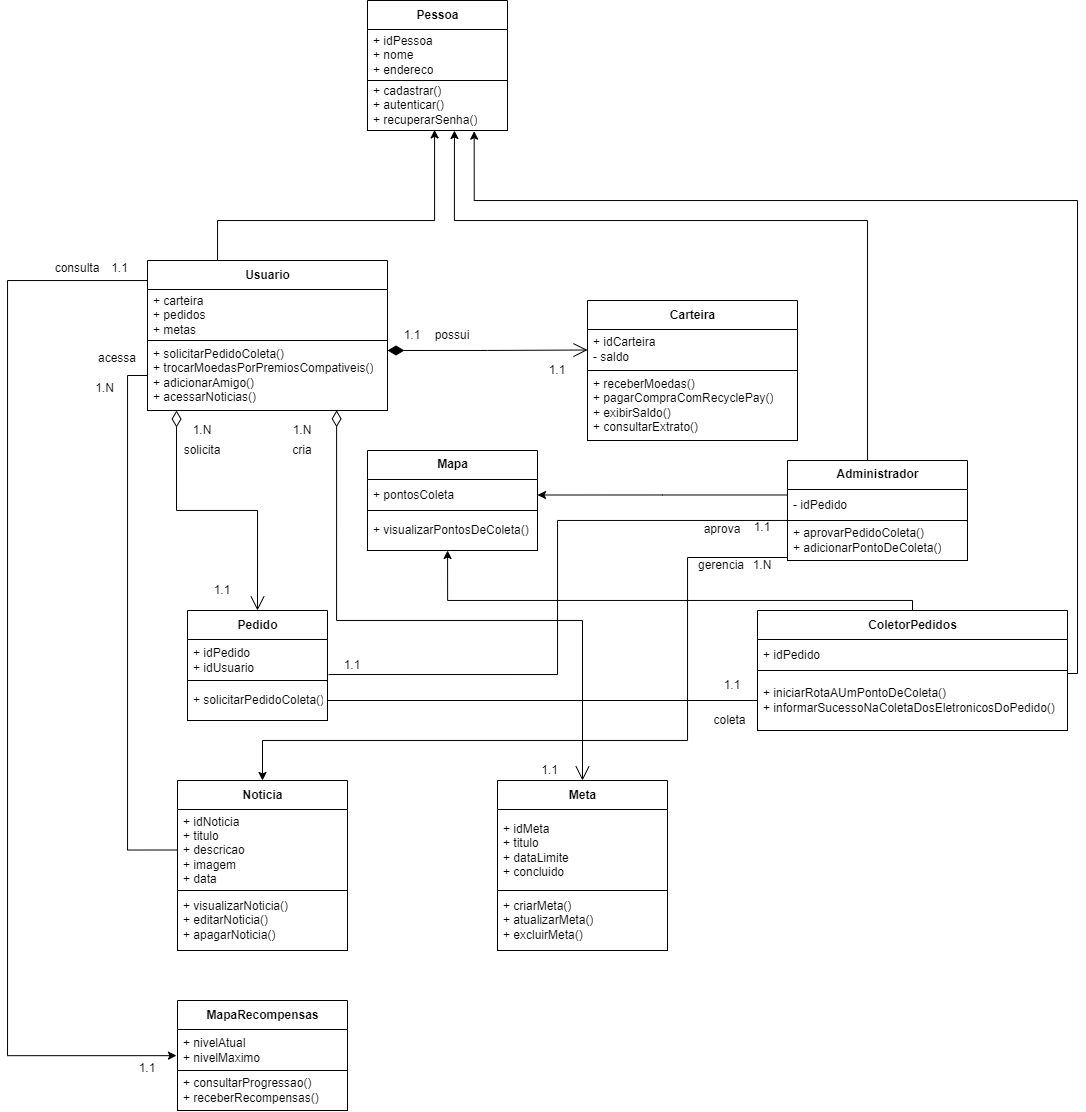

The diagram above was exported from draw.io. Its source (the exported page's mxGraphModel, read from the mxfile embedded in the PNG):
<mxGraphModel dx="2043" dy="521" grid="1" gridSize="10" guides="1" tooltips="1" connect="1" arrows="1" fold="1" page="1" pageScale="1" pageWidth="827" pageHeight="1169" math="0" shadow="0">
  <root>
    <mxCell id="0" />
    <mxCell id="1" parent="0" />
    <mxCell id="y_WGNVgq38pWGjf5doyX-15" style="edgeStyle=orthogonalEdgeStyle;rounded=0;orthogonalLoop=1;jettySize=auto;html=1;entryX=0.479;entryY=0.988;entryDx=0;entryDy=0;entryPerimeter=0;" parent="1" source="y_WGNVgq38pWGjf5doyX-1" target="y_WGNVgq38pWGjf5doyX-12" edge="1">
      <mxGeometry relative="1" as="geometry">
        <Array as="points">
          <mxPoint x="160" y="240" />
          <mxPoint x="377" y="240" />
        </Array>
      </mxGeometry>
    </mxCell>
    <mxCell id="VBCEGzMffxDMbNuHXfvG-13" style="edgeStyle=orthogonalEdgeStyle;rounded=0;orthogonalLoop=1;jettySize=auto;html=1;entryX=-0.006;entryY=0.638;entryDx=0;entryDy=0;entryPerimeter=0;" parent="1" source="y_WGNVgq38pWGjf5doyX-1" target="VBCEGzMffxDMbNuHXfvG-10" edge="1">
      <mxGeometry relative="1" as="geometry">
        <Array as="points">
          <mxPoint x="-50" y="300" />
          <mxPoint x="-50" y="1075" />
        </Array>
        <mxPoint x="115" y="1075" as="targetPoint" />
      </mxGeometry>
    </mxCell>
    <mxCell id="y_WGNVgq38pWGjf5doyX-1" value="Usuario" style="swimlane;fontStyle=1;align=center;verticalAlign=middle;childLayout=stackLayout;horizontal=1;startSize=29;horizontalStack=0;resizeParent=1;resizeParentMax=0;resizeLast=0;collapsible=0;marginBottom=0;html=1;" parent="1" vertex="1">
      <mxGeometry x="90" y="280" width="240" height="150" as="geometry" />
    </mxCell>
    <mxCell id="y_WGNVgq38pWGjf5doyX-2" value="+ carteira&lt;br&gt;+ pedidos&lt;br&gt;+ metas" style="text;html=1;strokeColor=none;fillColor=none;align=left;verticalAlign=middle;spacingLeft=4;spacingRight=4;overflow=hidden;rotatable=0;points=[[0,0.5],[1,0.5]];portConstraint=eastwest;" parent="y_WGNVgq38pWGjf5doyX-1" vertex="1">
      <mxGeometry y="29" width="240" height="51" as="geometry" />
    </mxCell>
    <mxCell id="y_WGNVgq38pWGjf5doyX-3" value="+ solicitarPedidoColeta()&lt;br&gt;+ trocarMoedasPorPremiosCompativeis()&lt;br&gt;+ adicionarAmigo()&lt;br&gt;+ acessarNoticias()" style="text;html=1;strokeColor=default;fillColor=none;align=left;verticalAlign=middle;spacingLeft=4;spacingRight=4;overflow=hidden;rotatable=0;points=[[0,0.5],[1,0.5]];portConstraint=eastwest;" parent="y_WGNVgq38pWGjf5doyX-1" vertex="1">
      <mxGeometry y="80" width="240" height="70" as="geometry" />
    </mxCell>
    <mxCell id="y_WGNVgq38pWGjf5doyX-14" style="edgeStyle=orthogonalEdgeStyle;rounded=0;orthogonalLoop=1;jettySize=auto;html=1;entryX=0.621;entryY=1;entryDx=0;entryDy=0;entryPerimeter=0;" parent="1" source="y_WGNVgq38pWGjf5doyX-4" target="y_WGNVgq38pWGjf5doyX-12" edge="1">
      <mxGeometry relative="1" as="geometry">
        <Array as="points">
          <mxPoint x="810" y="240" />
          <mxPoint x="397" y="240" />
        </Array>
      </mxGeometry>
    </mxCell>
    <mxCell id="y_WGNVgq38pWGjf5doyX-82" style="edgeStyle=orthogonalEdgeStyle;rounded=0;orthogonalLoop=1;jettySize=auto;html=1;entryX=1;entryY=0.5;entryDx=0;entryDy=0;strokeColor=#030303;endArrow=classic;endFill=1;" parent="1" source="y_WGNVgq38pWGjf5doyX-4" target="y_WGNVgq38pWGjf5doyX-79" edge="1">
      <mxGeometry relative="1" as="geometry">
        <Array as="points">
          <mxPoint x="605" y="515" />
        </Array>
      </mxGeometry>
    </mxCell>
    <mxCell id="y_WGNVgq38pWGjf5doyX-4" value="Administrador" style="swimlane;fontStyle=1;align=center;verticalAlign=middle;childLayout=stackLayout;horizontal=1;startSize=29;horizontalStack=0;resizeParent=1;resizeParentMax=0;resizeLast=0;collapsible=0;marginBottom=0;html=1;" parent="1" vertex="1">
      <mxGeometry x="730" y="480" width="180" height="100" as="geometry" />
    </mxCell>
    <mxCell id="y_WGNVgq38pWGjf5doyX-5" value="- idPedido" style="text;html=1;strokeColor=none;fillColor=none;align=left;verticalAlign=middle;spacingLeft=4;spacingRight=4;overflow=hidden;rotatable=0;points=[[0,0.5],[1,0.5]];portConstraint=eastwest;" parent="y_WGNVgq38pWGjf5doyX-4" vertex="1">
      <mxGeometry y="29" width="180" height="31" as="geometry" />
    </mxCell>
    <mxCell id="y_WGNVgq38pWGjf5doyX-6" value="+ aprovarPedidoColeta()&lt;br&gt;+ adicionarPontoDeColeta()" style="text;html=1;strokeColor=default;fillColor=none;align=left;verticalAlign=middle;spacingLeft=4;spacingRight=4;overflow=hidden;rotatable=0;points=[[0,0.5],[1,0.5]];portConstraint=eastwest;" parent="y_WGNVgq38pWGjf5doyX-4" vertex="1">
      <mxGeometry y="60" width="180" height="40" as="geometry" />
    </mxCell>
    <mxCell id="y_WGNVgq38pWGjf5doyX-10" value="Pessoa" style="swimlane;fontStyle=1;align=center;verticalAlign=middle;childLayout=stackLayout;horizontal=1;startSize=29;horizontalStack=0;resizeParent=1;resizeParentMax=0;resizeLast=0;collapsible=0;marginBottom=0;html=1;" parent="1" vertex="1">
      <mxGeometry x="310" y="20" width="140" height="130" as="geometry" />
    </mxCell>
    <mxCell id="y_WGNVgq38pWGjf5doyX-11" value="+ idPessoa&lt;br&gt;+ nome&lt;br&gt;+ endereco" style="text;html=1;strokeColor=none;fillColor=none;align=left;verticalAlign=middle;spacingLeft=4;spacingRight=4;overflow=hidden;rotatable=0;points=[[0,0.5],[1,0.5]];portConstraint=eastwest;" parent="y_WGNVgq38pWGjf5doyX-10" vertex="1">
      <mxGeometry y="29" width="140" height="51" as="geometry" />
    </mxCell>
    <mxCell id="y_WGNVgq38pWGjf5doyX-12" value="+ cadastrar()&lt;br&gt;+ autenticar()&lt;br&gt;+ recuperarSenha()" style="text;html=1;strokeColor=default;fillColor=none;align=left;verticalAlign=middle;spacingLeft=4;spacingRight=4;overflow=hidden;rotatable=0;points=[[0,0.5],[1,0.5]];portConstraint=eastwest;" parent="y_WGNVgq38pWGjf5doyX-10" vertex="1">
      <mxGeometry y="80" width="140" height="50" as="geometry" />
    </mxCell>
    <mxCell id="y_WGNVgq38pWGjf5doyX-16" value="Pedido" style="swimlane;fontStyle=1;align=center;verticalAlign=middle;childLayout=stackLayout;horizontal=1;startSize=29;horizontalStack=0;resizeParent=1;resizeParentMax=0;resizeLast=0;collapsible=0;marginBottom=0;html=1;" parent="1" vertex="1">
      <mxGeometry x="130" y="630" width="140" height="110" as="geometry" />
    </mxCell>
    <mxCell id="y_WGNVgq38pWGjf5doyX-17" value="+ idPedido&lt;br&gt;+ idUsuario" style="text;html=1;strokeColor=none;fillColor=none;align=left;verticalAlign=middle;spacingLeft=4;spacingRight=4;overflow=hidden;rotatable=0;points=[[0,0.5],[1,0.5]];portConstraint=eastwest;" parent="y_WGNVgq38pWGjf5doyX-16" vertex="1">
      <mxGeometry y="29" width="140" height="41" as="geometry" />
    </mxCell>
    <mxCell id="y_WGNVgq38pWGjf5doyX-18" value="+ solicitarPedidoColeta()" style="text;html=1;strokeColor=default;fillColor=none;align=left;verticalAlign=middle;spacingLeft=4;spacingRight=4;overflow=hidden;rotatable=0;points=[[0,0.5],[1,0.5]];portConstraint=eastwest;" parent="y_WGNVgq38pWGjf5doyX-16" vertex="1">
      <mxGeometry y="70" width="140" height="40" as="geometry" />
    </mxCell>
    <mxCell id="y_WGNVgq38pWGjf5doyX-38" value="Carteira" style="swimlane;fontStyle=1;align=center;verticalAlign=middle;childLayout=stackLayout;horizontal=1;startSize=29;horizontalStack=0;resizeParent=1;resizeParentMax=0;resizeLast=0;collapsible=0;marginBottom=0;html=1;" parent="1" vertex="1">
      <mxGeometry x="530" y="320" width="210" height="140" as="geometry" />
    </mxCell>
    <mxCell id="y_WGNVgq38pWGjf5doyX-39" value="+ idCarteira&lt;br&gt;- saldo" style="text;html=1;strokeColor=none;fillColor=none;align=left;verticalAlign=middle;spacingLeft=4;spacingRight=4;overflow=hidden;rotatable=0;points=[[0,0.5],[1,0.5]];portConstraint=eastwest;" parent="y_WGNVgq38pWGjf5doyX-38" vertex="1">
      <mxGeometry y="29" width="210" height="41" as="geometry" />
    </mxCell>
    <mxCell id="y_WGNVgq38pWGjf5doyX-40" value="+ receberMoedas()&lt;br&gt;+ pagarCompraComRecyclePay()&lt;br&gt;+ exibirSaldo()&lt;br&gt;+ consultarExtrato()" style="text;html=1;strokeColor=default;fillColor=none;align=left;verticalAlign=middle;spacingLeft=4;spacingRight=4;overflow=hidden;rotatable=0;points=[[0,0.5],[1,0.5]];portConstraint=eastwest;" parent="y_WGNVgq38pWGjf5doyX-38" vertex="1">
      <mxGeometry y="70" width="210" height="70" as="geometry" />
    </mxCell>
    <mxCell id="y_WGNVgq38pWGjf5doyX-41" value="possui" style="text;html=1;strokeColor=none;fillColor=none;align=center;verticalAlign=middle;whiteSpace=wrap;rounded=0;" parent="1" vertex="1">
      <mxGeometry x="370" y="345" width="50" height="20" as="geometry" />
    </mxCell>
    <mxCell id="y_WGNVgq38pWGjf5doyX-42" value="1.1" style="text;html=1;strokeColor=none;fillColor=none;align=center;verticalAlign=middle;whiteSpace=wrap;rounded=0;" parent="1" vertex="1">
      <mxGeometry x="340" y="350" width="30" height="10" as="geometry" />
    </mxCell>
    <mxCell id="y_WGNVgq38pWGjf5doyX-44" value="1.1" style="text;html=1;strokeColor=none;fillColor=none;align=center;verticalAlign=middle;whiteSpace=wrap;rounded=0;" parent="1" vertex="1">
      <mxGeometry x="485" y="385" width="30" height="10" as="geometry" />
    </mxCell>
    <mxCell id="y_WGNVgq38pWGjf5doyX-45" value="" style="endArrow=open;html=1;endSize=12;startArrow=diamondThin;startSize=14;startFill=1;edgeStyle=orthogonalEdgeStyle;align=left;verticalAlign=bottom;rounded=0;entryX=0;entryY=0.5;entryDx=0;entryDy=0;" parent="1" target="y_WGNVgq38pWGjf5doyX-39" edge="1">
      <mxGeometry x="-1" y="3" relative="1" as="geometry">
        <mxPoint x="330" y="370" as="sourcePoint" />
        <mxPoint x="490" y="495" as="targetPoint" />
      </mxGeometry>
    </mxCell>
    <mxCell id="y_WGNVgq38pWGjf5doyX-53" style="edgeStyle=orthogonalEdgeStyle;rounded=0;orthogonalLoop=1;jettySize=auto;html=1;entryX=0.762;entryY=1.013;entryDx=0;entryDy=0;entryPerimeter=0;exitX=1;exitY=1.097;exitDx=0;exitDy=0;exitPerimeter=0;" parent="1" source="y_WGNVgq38pWGjf5doyX-51" target="y_WGNVgq38pWGjf5doyX-12" edge="1">
      <mxGeometry relative="1" as="geometry">
        <Array as="points">
          <mxPoint x="1020" y="693" />
          <mxPoint x="1020" y="220" />
          <mxPoint x="417" y="220" />
        </Array>
      </mxGeometry>
    </mxCell>
    <mxCell id="y_WGNVgq38pWGjf5doyX-84" style="edgeStyle=orthogonalEdgeStyle;rounded=0;orthogonalLoop=1;jettySize=auto;html=1;entryX=0.471;entryY=1;entryDx=0;entryDy=0;entryPerimeter=0;strokeColor=#030303;endArrow=classic;endFill=1;" parent="1" source="y_WGNVgq38pWGjf5doyX-50" target="y_WGNVgq38pWGjf5doyX-80" edge="1">
      <mxGeometry relative="1" as="geometry">
        <Array as="points">
          <mxPoint x="855" y="620" />
          <mxPoint x="390" y="620" />
        </Array>
      </mxGeometry>
    </mxCell>
    <mxCell id="y_WGNVgq38pWGjf5doyX-50" value="ColetorPedidos" style="swimlane;fontStyle=1;align=center;verticalAlign=middle;childLayout=stackLayout;horizontal=1;startSize=29;horizontalStack=0;resizeParent=1;resizeParentMax=0;resizeLast=0;collapsible=0;marginBottom=0;html=1;" parent="1" vertex="1">
      <mxGeometry x="700" y="630" width="310" height="120" as="geometry" />
    </mxCell>
    <mxCell id="y_WGNVgq38pWGjf5doyX-51" value="+ idPedido" style="text;html=1;strokeColor=none;fillColor=none;align=left;verticalAlign=middle;spacingLeft=4;spacingRight=4;overflow=hidden;rotatable=0;points=[[0,0.5],[1,0.5]];portConstraint=eastwest;" parent="y_WGNVgq38pWGjf5doyX-50" vertex="1">
      <mxGeometry y="29" width="310" height="31" as="geometry" />
    </mxCell>
    <mxCell id="y_WGNVgq38pWGjf5doyX-52" value="+ iniciarRotaAUmPontoDeColeta()&lt;br&gt;+ informarSucessoNaColetaDosEletronicosDoPedido()" style="text;html=1;strokeColor=default;fillColor=none;align=left;verticalAlign=middle;spacingLeft=4;spacingRight=4;overflow=hidden;rotatable=0;points=[[0,0.5],[1,0.5]];portConstraint=eastwest;" parent="y_WGNVgq38pWGjf5doyX-50" vertex="1">
      <mxGeometry y="60" width="310" height="60" as="geometry" />
    </mxCell>
    <mxCell id="y_WGNVgq38pWGjf5doyX-55" value="" style="endArrow=open;html=1;endSize=12;startArrow=diamondThin;startSize=14;startFill=0;edgeStyle=orthogonalEdgeStyle;align=left;verticalAlign=bottom;rounded=0;entryX=0.5;entryY=0;entryDx=0;entryDy=0;exitX=0.121;exitY=1;exitDx=0;exitDy=0;exitPerimeter=0;" parent="1" source="y_WGNVgq38pWGjf5doyX-3" target="y_WGNVgq38pWGjf5doyX-16" edge="1">
      <mxGeometry x="-1" y="3" relative="1" as="geometry">
        <mxPoint x="240" y="400" as="sourcePoint" />
        <mxPoint x="400" y="400" as="targetPoint" />
      </mxGeometry>
    </mxCell>
    <mxCell id="y_WGNVgq38pWGjf5doyX-56" value="solicita" style="text;html=1;strokeColor=none;fillColor=none;align=center;verticalAlign=middle;whiteSpace=wrap;rounded=0;" parent="1" vertex="1">
      <mxGeometry x="120" y="460" width="50" height="20" as="geometry" />
    </mxCell>
    <mxCell id="y_WGNVgq38pWGjf5doyX-57" value="1.N" style="text;html=1;strokeColor=none;fillColor=none;align=center;verticalAlign=middle;whiteSpace=wrap;rounded=0;" parent="1" vertex="1">
      <mxGeometry x="120" y="440" width="50" height="20" as="geometry" />
    </mxCell>
    <mxCell id="y_WGNVgq38pWGjf5doyX-59" value="1.1" style="text;html=1;strokeColor=none;fillColor=none;align=center;verticalAlign=middle;whiteSpace=wrap;rounded=0;" parent="1" vertex="1">
      <mxGeometry x="140" y="600" width="50" height="20" as="geometry" />
    </mxCell>
    <mxCell id="y_WGNVgq38pWGjf5doyX-65" value="&lt;span style=&quot;text-align: left;&quot;&gt;aprova&lt;/span&gt;" style="text;html=1;strokeColor=none;fillColor=none;align=center;verticalAlign=middle;whiteSpace=wrap;rounded=0;" parent="1" vertex="1">
      <mxGeometry x="640" y="540" width="50" height="17" as="geometry" />
    </mxCell>
    <mxCell id="y_WGNVgq38pWGjf5doyX-66" value="1.1" style="text;html=1;strokeColor=none;fillColor=none;align=center;verticalAlign=middle;whiteSpace=wrap;rounded=0;" parent="1" vertex="1">
      <mxGeometry x="690" y="542" width="30" height="10" as="geometry" />
    </mxCell>
    <mxCell id="y_WGNVgq38pWGjf5doyX-67" value="1.1" style="text;html=1;strokeColor=none;fillColor=none;align=center;verticalAlign=middle;whiteSpace=wrap;rounded=0;" parent="1" vertex="1">
      <mxGeometry x="280" y="680" width="30" height="10" as="geometry" />
    </mxCell>
    <mxCell id="y_WGNVgq38pWGjf5doyX-72" style="edgeStyle=orthogonalEdgeStyle;rounded=0;orthogonalLoop=1;jettySize=auto;html=1;entryX=1.007;entryY=0.854;entryDx=0;entryDy=0;entryPerimeter=0;strokeColor=#030303;endArrow=none;endFill=0;" parent="1" source="y_WGNVgq38pWGjf5doyX-5" target="y_WGNVgq38pWGjf5doyX-17" edge="1">
      <mxGeometry relative="1" as="geometry">
        <Array as="points">
          <mxPoint x="500" y="540" />
          <mxPoint x="500" y="694" />
        </Array>
      </mxGeometry>
    </mxCell>
    <mxCell id="y_WGNVgq38pWGjf5doyX-73" style="edgeStyle=orthogonalEdgeStyle;rounded=0;orthogonalLoop=1;jettySize=auto;html=1;entryX=1;entryY=0.5;entryDx=0;entryDy=0;strokeColor=#030303;endArrow=none;endFill=0;exitX=0;exitY=0.5;exitDx=0;exitDy=0;" parent="1" source="y_WGNVgq38pWGjf5doyX-52" target="y_WGNVgq38pWGjf5doyX-18" edge="1">
      <mxGeometry relative="1" as="geometry">
        <mxPoint x="740" y="534.5" as="sourcePoint" />
        <mxPoint x="280.98" y="704.0139999999999" as="targetPoint" />
      </mxGeometry>
    </mxCell>
    <mxCell id="y_WGNVgq38pWGjf5doyX-76" value="&lt;span style=&quot;text-align: left;&quot;&gt;coleta&lt;/span&gt;" style="text;html=1;strokeColor=none;fillColor=none;align=center;verticalAlign=middle;whiteSpace=wrap;rounded=0;" parent="1" vertex="1">
      <mxGeometry x="645" y="730" width="55" height="20" as="geometry" />
    </mxCell>
    <mxCell id="y_WGNVgq38pWGjf5doyX-77" value="1.1" style="text;html=1;strokeColor=none;fillColor=none;align=center;verticalAlign=middle;whiteSpace=wrap;rounded=0;" parent="1" vertex="1">
      <mxGeometry x="660" y="700" width="30" height="10" as="geometry" />
    </mxCell>
    <mxCell id="y_WGNVgq38pWGjf5doyX-78" value="Mapa" style="swimlane;fontStyle=1;align=center;verticalAlign=middle;childLayout=stackLayout;horizontal=1;startSize=29;horizontalStack=0;resizeParent=1;resizeParentMax=0;resizeLast=0;collapsible=0;marginBottom=0;html=1;" parent="1" vertex="1">
      <mxGeometry x="310" y="470" width="170" height="100" as="geometry" />
    </mxCell>
    <mxCell id="y_WGNVgq38pWGjf5doyX-79" value="+ pontosColeta" style="text;html=1;strokeColor=none;fillColor=none;align=left;verticalAlign=middle;spacingLeft=4;spacingRight=4;overflow=hidden;rotatable=0;points=[[0,0.5],[1,0.5]];portConstraint=eastwest;" parent="y_WGNVgq38pWGjf5doyX-78" vertex="1">
      <mxGeometry y="29" width="170" height="31" as="geometry" />
    </mxCell>
    <mxCell id="y_WGNVgq38pWGjf5doyX-80" value="+ visualizarPontosDeColeta()" style="text;html=1;strokeColor=default;fillColor=none;align=left;verticalAlign=middle;spacingLeft=4;spacingRight=4;overflow=hidden;rotatable=0;points=[[0,0.5],[1,0.5]];portConstraint=eastwest;" parent="y_WGNVgq38pWGjf5doyX-78" vertex="1">
      <mxGeometry y="60" width="170" height="40" as="geometry" />
    </mxCell>
    <mxCell id="y_WGNVgq38pWGjf5doyX-86" value="Noticia" style="swimlane;fontStyle=1;align=center;verticalAlign=middle;childLayout=stackLayout;horizontal=1;startSize=29;horizontalStack=0;resizeParent=1;resizeParentMax=0;resizeLast=0;collapsible=0;marginBottom=0;html=1;" parent="1" vertex="1">
      <mxGeometry x="120" y="800" width="170" height="170" as="geometry" />
    </mxCell>
    <mxCell id="y_WGNVgq38pWGjf5doyX-87" value="+ idNoticia&lt;br&gt;+ titulo&lt;br&gt;+ descricao&lt;br&gt;+ imagem&lt;br&gt;+ data" style="text;html=1;strokeColor=none;fillColor=none;align=left;verticalAlign=middle;spacingLeft=4;spacingRight=4;overflow=hidden;rotatable=0;points=[[0,0.5],[1,0.5]];portConstraint=eastwest;" parent="y_WGNVgq38pWGjf5doyX-86" vertex="1">
      <mxGeometry y="29" width="170" height="81" as="geometry" />
    </mxCell>
    <mxCell id="y_WGNVgq38pWGjf5doyX-88" value="+ visualizarNoticia()&lt;br&gt;+ editarNoticia()&lt;br&gt;+ apagarNoticia()" style="text;html=1;strokeColor=default;fillColor=none;align=left;verticalAlign=middle;spacingLeft=4;spacingRight=4;overflow=hidden;rotatable=0;points=[[0,0.5],[1,0.5]];portConstraint=eastwest;" parent="y_WGNVgq38pWGjf5doyX-86" vertex="1">
      <mxGeometry y="110" width="170" height="60" as="geometry" />
    </mxCell>
    <mxCell id="y_WGNVgq38pWGjf5doyX-89" style="edgeStyle=orthogonalEdgeStyle;rounded=0;orthogonalLoop=1;jettySize=auto;html=1;entryX=0;entryY=0.5;entryDx=0;entryDy=0;strokeColor=#030303;endArrow=none;endFill=0;" parent="1" source="y_WGNVgq38pWGjf5doyX-3" target="y_WGNVgq38pWGjf5doyX-87" edge="1">
      <mxGeometry relative="1" as="geometry" />
    </mxCell>
    <mxCell id="y_WGNVgq38pWGjf5doyX-90" value="acessa" style="text;html=1;strokeColor=none;fillColor=none;align=center;verticalAlign=middle;whiteSpace=wrap;rounded=0;" parent="1" vertex="1">
      <mxGeometry x="30" y="370" width="60" height="15" as="geometry" />
    </mxCell>
    <mxCell id="y_WGNVgq38pWGjf5doyX-91" value="1.N" style="text;html=1;strokeColor=none;fillColor=none;align=center;verticalAlign=middle;whiteSpace=wrap;rounded=0;" parent="1" vertex="1">
      <mxGeometry x="25" y="395" width="45" height="25" as="geometry" />
    </mxCell>
    <mxCell id="VBCEGzMffxDMbNuHXfvG-1" value="Meta" style="swimlane;fontStyle=1;align=center;verticalAlign=middle;childLayout=stackLayout;horizontal=1;startSize=29;horizontalStack=0;resizeParent=1;resizeParentMax=0;resizeLast=0;collapsible=0;marginBottom=0;html=1;" parent="1" vertex="1">
      <mxGeometry x="440" y="800" width="170" height="170" as="geometry" />
    </mxCell>
    <mxCell id="VBCEGzMffxDMbNuHXfvG-2" value="+ idMeta&lt;br&gt;+ titulo&lt;br&gt;+ dataLimite&lt;br&gt;+ concluido" style="text;html=1;strokeColor=none;fillColor=none;align=left;verticalAlign=middle;spacingLeft=4;spacingRight=4;overflow=hidden;rotatable=0;points=[[0,0.5],[1,0.5]];portConstraint=eastwest;" parent="VBCEGzMffxDMbNuHXfvG-1" vertex="1">
      <mxGeometry y="29" width="170" height="81" as="geometry" />
    </mxCell>
    <mxCell id="VBCEGzMffxDMbNuHXfvG-3" value="+ criarMeta()&lt;br&gt;+ atualizarMeta()&lt;br&gt;+ excluirMeta()" style="text;html=1;strokeColor=default;fillColor=none;align=left;verticalAlign=middle;spacingLeft=4;spacingRight=4;overflow=hidden;rotatable=0;points=[[0,0.5],[1,0.5]];portConstraint=eastwest;" parent="VBCEGzMffxDMbNuHXfvG-1" vertex="1">
      <mxGeometry y="110" width="170" height="60" as="geometry" />
    </mxCell>
    <mxCell id="VBCEGzMffxDMbNuHXfvG-4" value="" style="endArrow=open;html=1;endSize=12;startArrow=diamondThin;startSize=14;startFill=0;edgeStyle=orthogonalEdgeStyle;align=left;verticalAlign=bottom;rounded=0;entryX=0.5;entryY=0;entryDx=0;entryDy=0;exitX=0.788;exitY=0.997;exitDx=0;exitDy=0;exitPerimeter=0;" parent="1" source="y_WGNVgq38pWGjf5doyX-3" target="VBCEGzMffxDMbNuHXfvG-1" edge="1">
      <mxGeometry x="-1" y="3" relative="1" as="geometry">
        <mxPoint x="290" y="420" as="sourcePoint" />
        <mxPoint x="280.14" y="649.51" as="targetPoint" />
        <Array as="points">
          <mxPoint x="279" y="640" />
          <mxPoint x="525" y="640" />
        </Array>
      </mxGeometry>
    </mxCell>
    <mxCell id="VBCEGzMffxDMbNuHXfvG-5" value="cria" style="text;html=1;strokeColor=none;fillColor=none;align=center;verticalAlign=middle;whiteSpace=wrap;rounded=0;" parent="1" vertex="1">
      <mxGeometry x="220" y="460" width="50" height="20" as="geometry" />
    </mxCell>
    <mxCell id="VBCEGzMffxDMbNuHXfvG-6" value="1.N" style="text;html=1;strokeColor=none;fillColor=none;align=center;verticalAlign=middle;whiteSpace=wrap;rounded=0;" parent="1" vertex="1">
      <mxGeometry x="220" y="440" width="50" height="20" as="geometry" />
    </mxCell>
    <mxCell id="VBCEGzMffxDMbNuHXfvG-7" value="1.1" style="text;html=1;strokeColor=none;fillColor=none;align=center;verticalAlign=middle;whiteSpace=wrap;rounded=0;" parent="1" vertex="1">
      <mxGeometry x="475" y="780" width="35" height="20" as="geometry" />
    </mxCell>
    <mxCell id="VBCEGzMffxDMbNuHXfvG-9" value="MapaRecompensas" style="swimlane;fontStyle=1;align=center;verticalAlign=middle;childLayout=stackLayout;horizontal=1;startSize=29;horizontalStack=0;resizeParent=1;resizeParentMax=0;resizeLast=0;collapsible=0;marginBottom=0;html=1;" parent="1" vertex="1">
      <mxGeometry x="120" y="1020" width="170" height="110" as="geometry" />
    </mxCell>
    <mxCell id="VBCEGzMffxDMbNuHXfvG-10" value="+ nivelAtual&lt;br&gt;+ nivelMaximo" style="text;html=1;strokeColor=none;fillColor=none;align=left;verticalAlign=middle;spacingLeft=4;spacingRight=4;overflow=hidden;rotatable=0;points=[[0,0.5],[1,0.5]];portConstraint=eastwest;" parent="VBCEGzMffxDMbNuHXfvG-9" vertex="1">
      <mxGeometry y="29" width="170" height="41" as="geometry" />
    </mxCell>
    <mxCell id="VBCEGzMffxDMbNuHXfvG-11" value="+ consultarProgressao()&lt;br&gt;+ receberRecompensas()" style="text;html=1;strokeColor=default;fillColor=none;align=left;verticalAlign=middle;spacingLeft=4;spacingRight=4;overflow=hidden;rotatable=0;points=[[0,0.5],[1,0.5]];portConstraint=eastwest;" parent="VBCEGzMffxDMbNuHXfvG-9" vertex="1">
      <mxGeometry y="70" width="170" height="40" as="geometry" />
    </mxCell>
    <mxCell id="VBCEGzMffxDMbNuHXfvG-14" value="consulta" style="text;html=1;strokeColor=none;fillColor=none;align=center;verticalAlign=middle;whiteSpace=wrap;rounded=0;" parent="1" vertex="1">
      <mxGeometry x="-5" y="277.5" width="50" height="20" as="geometry" />
    </mxCell>
    <mxCell id="VBCEGzMffxDMbNuHXfvG-15" value="1.1" style="text;html=1;strokeColor=none;fillColor=none;align=center;verticalAlign=middle;whiteSpace=wrap;rounded=0;" parent="1" vertex="1">
      <mxGeometry x="45" y="280" width="35" height="15" as="geometry" />
    </mxCell>
    <mxCell id="VBCEGzMffxDMbNuHXfvG-16" value="1.1" style="text;html=1;strokeColor=none;fillColor=none;align=center;verticalAlign=middle;whiteSpace=wrap;rounded=0;" parent="1" vertex="1">
      <mxGeometry x="70" y="1080" width="40" height="15" as="geometry" />
    </mxCell>
    <mxCell id="8Z14JEYApbJI_p9Z4qn5-3" value="1.N" style="text;html=1;strokeColor=none;fillColor=none;align=center;verticalAlign=middle;whiteSpace=wrap;rounded=0;" parent="1" vertex="1">
      <mxGeometry x="690" y="580" width="30" height="10" as="geometry" />
    </mxCell>
    <mxCell id="8Z14JEYApbJI_p9Z4qn5-4" value="&lt;div style=&quot;text-align: left;&quot;&gt;&lt;span style=&quot;background-color: initial;&quot;&gt;gerencia&lt;/span&gt;&lt;/div&gt;" style="text;html=1;strokeColor=none;fillColor=none;align=center;verticalAlign=middle;whiteSpace=wrap;rounded=0;" parent="1" vertex="1">
      <mxGeometry x="634" y="575" width="60" height="20" as="geometry" />
    </mxCell>
    <mxCell id="8Z14JEYApbJI_p9Z4qn5-6" style="edgeStyle=orthogonalEdgeStyle;rounded=0;orthogonalLoop=1;jettySize=auto;html=1;" parent="1" source="y_WGNVgq38pWGjf5doyX-6" target="y_WGNVgq38pWGjf5doyX-86" edge="1">
      <mxGeometry relative="1" as="geometry">
        <Array as="points">
          <mxPoint x="630" y="577" />
          <mxPoint x="630" y="760" />
          <mxPoint x="205" y="760" />
        </Array>
      </mxGeometry>
    </mxCell>
  </root>
</mxGraphModel>